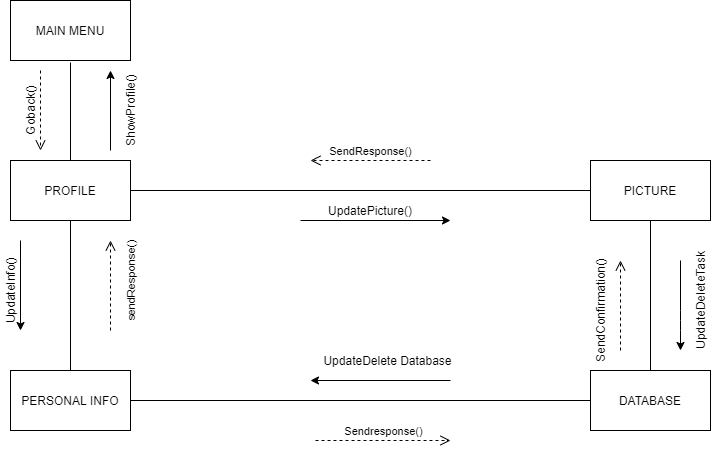

The diagram above was exported from draw.io. Its source (the exported page's mxGraphModel, read from the mxfile embedded in the PNG):
<mxGraphModel dx="831" dy="401" grid="1" gridSize="10" guides="1" tooltips="1" connect="1" arrows="1" fold="1" page="1" pageScale="1" pageWidth="850" pageHeight="1100" math="0" shadow="0">
  <root>
    <mxCell id="0" />
    <mxCell id="1" parent="0" />
    <mxCell id="KGCq8LU-w_2YRWQ_Qe4K-1" value="MAIN MENU" style="rounded=0;whiteSpace=wrap;html=1;" vertex="1" parent="1">
      <mxGeometry x="60" width="120" height="60" as="geometry" />
    </mxCell>
    <mxCell id="KGCq8LU-w_2YRWQ_Qe4K-2" value="PICTURE" style="rounded=0;whiteSpace=wrap;html=1;" vertex="1" parent="1">
      <mxGeometry x="640" y="160" width="120" height="60" as="geometry" />
    </mxCell>
    <mxCell id="KGCq8LU-w_2YRWQ_Qe4K-3" value="PROFILE" style="rounded=0;whiteSpace=wrap;html=1;" vertex="1" parent="1">
      <mxGeometry x="60" y="160" width="120" height="60" as="geometry" />
    </mxCell>
    <mxCell id="KGCq8LU-w_2YRWQ_Qe4K-4" value="PERSONAL INFO" style="rounded=0;whiteSpace=wrap;html=1;" vertex="1" parent="1">
      <mxGeometry x="60" y="370" width="120" height="60" as="geometry" />
    </mxCell>
    <mxCell id="KGCq8LU-w_2YRWQ_Qe4K-5" value="DATABASE" style="rounded=0;whiteSpace=wrap;html=1;" vertex="1" parent="1">
      <mxGeometry x="640" y="370" width="120" height="60" as="geometry" />
    </mxCell>
    <mxCell id="KGCq8LU-w_2YRWQ_Qe4K-7" value="" style="endArrow=none;html=1;exitX=1;exitY=0.5;exitDx=0;exitDy=0;entryX=0;entryY=0.5;entryDx=0;entryDy=0;" edge="1" parent="1" source="KGCq8LU-w_2YRWQ_Qe4K-3" target="KGCq8LU-w_2YRWQ_Qe4K-2">
      <mxGeometry width="50" height="50" relative="1" as="geometry">
        <mxPoint x="550" y="100" as="sourcePoint" />
        <mxPoint x="740" y="120" as="targetPoint" />
        <Array as="points" />
      </mxGeometry>
    </mxCell>
    <mxCell id="KGCq8LU-w_2YRWQ_Qe4K-8" value="" style="endArrow=none;html=1;entryX=0.5;entryY=1;entryDx=0;entryDy=0;exitX=0.5;exitY=0;exitDx=0;exitDy=0;" edge="1" parent="1" source="KGCq8LU-w_2YRWQ_Qe4K-5" target="KGCq8LU-w_2YRWQ_Qe4K-2">
      <mxGeometry width="50" height="50" relative="1" as="geometry">
        <mxPoint x="680" y="330" as="sourcePoint" />
        <mxPoint x="730" y="280" as="targetPoint" />
      </mxGeometry>
    </mxCell>
    <mxCell id="KGCq8LU-w_2YRWQ_Qe4K-9" value="" style="endArrow=none;html=1;exitX=0.5;exitY=0;exitDx=0;exitDy=0;" edge="1" parent="1" source="KGCq8LU-w_2YRWQ_Qe4K-3">
      <mxGeometry width="50" height="50" relative="1" as="geometry">
        <mxPoint x="120" y="100" as="sourcePoint" />
        <mxPoint x="120" y="62" as="targetPoint" />
        <Array as="points" />
      </mxGeometry>
    </mxCell>
    <mxCell id="KGCq8LU-w_2YRWQ_Qe4K-10" value="" style="endArrow=none;html=1;entryX=0.5;entryY=1;entryDx=0;entryDy=0;exitX=0.5;exitY=0;exitDx=0;exitDy=0;" edge="1" parent="1" source="KGCq8LU-w_2YRWQ_Qe4K-4" target="KGCq8LU-w_2YRWQ_Qe4K-3">
      <mxGeometry width="50" height="50" relative="1" as="geometry">
        <mxPoint x="120" y="330" as="sourcePoint" />
        <mxPoint x="170" y="280" as="targetPoint" />
      </mxGeometry>
    </mxCell>
    <mxCell id="KGCq8LU-w_2YRWQ_Qe4K-17" value="" style="endArrow=classic;html=1;" edge="1" parent="1">
      <mxGeometry width="50" height="50" relative="1" as="geometry">
        <mxPoint x="70" y="240" as="sourcePoint" />
        <mxPoint x="70" y="330" as="targetPoint" />
      </mxGeometry>
    </mxCell>
    <mxCell id="KGCq8LU-w_2YRWQ_Qe4K-18" value="" style="html=1;verticalAlign=bottom;endArrow=open;dashed=1;endSize=8;" edge="1" parent="1">
      <mxGeometry x="-0.1111" y="-30" relative="1" as="geometry">
        <mxPoint x="160" y="330" as="sourcePoint" />
        <mxPoint x="160" y="240" as="targetPoint" />
        <mxPoint as="offset" />
      </mxGeometry>
    </mxCell>
    <mxCell id="KGCq8LU-w_2YRWQ_Qe4K-19" value="UpdateInfo()" style="text;html=1;strokeColor=none;fillColor=none;align=center;verticalAlign=middle;whiteSpace=wrap;rounded=0;rotation=-90;" vertex="1" parent="1">
      <mxGeometry x="40" y="280" width="40" height="20" as="geometry" />
    </mxCell>
    <mxCell id="KGCq8LU-w_2YRWQ_Qe4K-20" value="&lt;span style=&quot;font-size: 11px ; background-color: rgb(255 , 255 , 255)&quot;&gt;sendResponse()&lt;/span&gt;" style="text;html=1;strokeColor=none;fillColor=none;align=center;verticalAlign=middle;whiteSpace=wrap;rounded=0;rotation=-90;" vertex="1" parent="1">
      <mxGeometry x="160" y="270" width="40" height="20" as="geometry" />
    </mxCell>
    <mxCell id="KGCq8LU-w_2YRWQ_Qe4K-24" value="" style="html=1;verticalAlign=bottom;endArrow=open;dashed=1;endSize=8;" edge="1" parent="1">
      <mxGeometry relative="1" as="geometry">
        <mxPoint x="670" y="350" as="sourcePoint" />
        <mxPoint x="670" y="260" as="targetPoint" />
      </mxGeometry>
    </mxCell>
    <mxCell id="KGCq8LU-w_2YRWQ_Qe4K-27" value="SendConfirmation()" style="text;html=1;strokeColor=none;fillColor=none;align=center;verticalAlign=middle;whiteSpace=wrap;rounded=0;rotation=-90;" vertex="1" parent="1">
      <mxGeometry x="630" y="300" width="40" height="20" as="geometry" />
    </mxCell>
    <mxCell id="KGCq8LU-w_2YRWQ_Qe4K-31" value="" style="endArrow=none;html=1;exitX=1;exitY=0.5;exitDx=0;exitDy=0;entryX=0;entryY=0.5;entryDx=0;entryDy=0;" edge="1" parent="1" source="KGCq8LU-w_2YRWQ_Qe4K-4" target="KGCq8LU-w_2YRWQ_Qe4K-5">
      <mxGeometry width="50" height="50" relative="1" as="geometry">
        <mxPoint x="370" y="440" as="sourcePoint" />
        <mxPoint x="420" y="390" as="targetPoint" />
      </mxGeometry>
    </mxCell>
    <mxCell id="KGCq8LU-w_2YRWQ_Qe4K-32" value="" style="endArrow=classic;html=1;" edge="1" parent="1">
      <mxGeometry width="50" height="50" relative="1" as="geometry">
        <mxPoint x="160" y="150" as="sourcePoint" />
        <mxPoint x="160" y="70" as="targetPoint" />
      </mxGeometry>
    </mxCell>
    <mxCell id="KGCq8LU-w_2YRWQ_Qe4K-33" value="" style="html=1;verticalAlign=bottom;endArrow=open;dashed=1;endSize=8;" edge="1" parent="1">
      <mxGeometry relative="1" as="geometry">
        <mxPoint x="90" y="70" as="sourcePoint" />
        <mxPoint x="90" y="150" as="targetPoint" />
      </mxGeometry>
    </mxCell>
    <mxCell id="KGCq8LU-w_2YRWQ_Qe4K-34" value="Goback()" style="text;html=1;strokeColor=none;fillColor=none;align=center;verticalAlign=middle;whiteSpace=wrap;rounded=0;rotation=-90;" vertex="1" parent="1">
      <mxGeometry x="60" y="100" width="40" height="20" as="geometry" />
    </mxCell>
    <mxCell id="KGCq8LU-w_2YRWQ_Qe4K-35" value="ShowProfile()" style="text;html=1;strokeColor=none;fillColor=none;align=center;verticalAlign=middle;whiteSpace=wrap;rounded=0;rotation=-90;" vertex="1" parent="1">
      <mxGeometry x="160" y="100" width="40" height="20" as="geometry" />
    </mxCell>
    <mxCell id="KGCq8LU-w_2YRWQ_Qe4K-38" value="" style="endArrow=classic;html=1;" edge="1" parent="1">
      <mxGeometry width="50" height="50" relative="1" as="geometry">
        <mxPoint x="350" y="220" as="sourcePoint" />
        <mxPoint x="500" y="220" as="targetPoint" />
      </mxGeometry>
    </mxCell>
    <mxCell id="KGCq8LU-w_2YRWQ_Qe4K-39" value="" style="endArrow=classic;html=1;" edge="1" parent="1">
      <mxGeometry width="50" height="50" relative="1" as="geometry">
        <mxPoint x="500" y="380" as="sourcePoint" />
        <mxPoint x="360" y="380" as="targetPoint" />
      </mxGeometry>
    </mxCell>
    <mxCell id="KGCq8LU-w_2YRWQ_Qe4K-40" value="SendResponse()" style="html=1;verticalAlign=bottom;endArrow=open;dashed=1;endSize=8;" edge="1" parent="1">
      <mxGeometry relative="1" as="geometry">
        <mxPoint x="480" y="160" as="sourcePoint" />
        <mxPoint x="360" y="160" as="targetPoint" />
      </mxGeometry>
    </mxCell>
    <mxCell id="KGCq8LU-w_2YRWQ_Qe4K-41" value="Sendresponse()" style="html=1;verticalAlign=bottom;endArrow=open;dashed=1;endSize=8;" edge="1" parent="1">
      <mxGeometry relative="1" as="geometry">
        <mxPoint x="365" y="440" as="sourcePoint" />
        <mxPoint x="500" y="440" as="targetPoint" />
      </mxGeometry>
    </mxCell>
    <mxCell id="KGCq8LU-w_2YRWQ_Qe4K-42" value="UpdatePicture()" style="text;html=1;strokeColor=none;fillColor=none;align=center;verticalAlign=middle;whiteSpace=wrap;rounded=0;" vertex="1" parent="1">
      <mxGeometry x="400" y="200" width="40" height="20" as="geometry" />
    </mxCell>
    <mxCell id="KGCq8LU-w_2YRWQ_Qe4K-43" value="UpdateDelete Database" style="text;html=1;strokeColor=none;fillColor=none;align=center;verticalAlign=middle;whiteSpace=wrap;rounded=0;" vertex="1" parent="1">
      <mxGeometry x="360" y="350" width="155" height="20" as="geometry" />
    </mxCell>
    <mxCell id="KGCq8LU-w_2YRWQ_Qe4K-45" value="UpdateDeleteTask" style="text;html=1;strokeColor=none;fillColor=none;align=center;verticalAlign=middle;whiteSpace=wrap;rounded=0;rotation=-90;" vertex="1" parent="1">
      <mxGeometry x="730" y="290" width="40" height="20" as="geometry" />
    </mxCell>
    <mxCell id="KGCq8LU-w_2YRWQ_Qe4K-50" value="" style="endArrow=classic;html=1;" edge="1" parent="1">
      <mxGeometry width="50" height="50" relative="1" as="geometry">
        <mxPoint x="730" y="260" as="sourcePoint" />
        <mxPoint x="730" y="350" as="targetPoint" />
        <Array as="points">
          <mxPoint x="730" y="320" />
        </Array>
      </mxGeometry>
    </mxCell>
  </root>
</mxGraphModel>